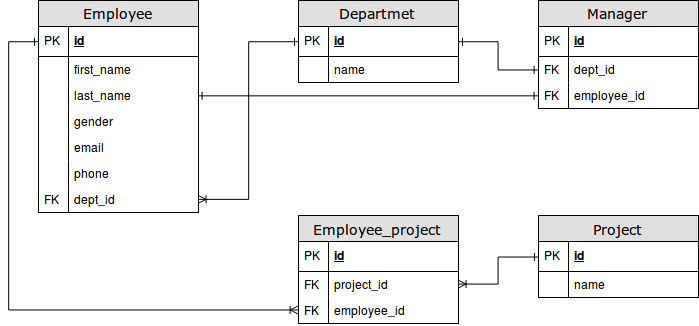

The diagram above was exported from draw.io. Its source (the exported page's mxGraphModel, read from the mxfile embedded in the PNG):
<mxGraphModel dx="1031" dy="480" grid="1" gridSize="10" guides="1" tooltips="1" connect="1" arrows="1" fold="1" page="1" pageScale="1" pageWidth="1100" pageHeight="850" background="#ffffff" math="0" shadow="0">
  <root>
    <mxCell id="0" />
    <mxCell id="1" parent="0" />
    <mxCell id="2e49270ec7c68f3f-80" value="Employee" style="swimlane;html=1;fontStyle=0;childLayout=stackLayout;horizontal=1;startSize=26;fillColor=#e0e0e0;horizontalStack=0;resizeParent=1;resizeLast=0;collapsible=1;marginBottom=0;swimlaneFillColor=#ffffff;align=center;rounded=0;shadow=0;comic=0;labelBackgroundColor=none;strokeColor=#000000;strokeWidth=1;fontFamily=Verdana;fontSize=14;fontColor=#000000;" parent="1" vertex="1">
      <mxGeometry x="140" y="327" width="160" height="212" as="geometry" />
    </mxCell>
    <mxCell id="2e49270ec7c68f3f-81" value="id" style="shape=partialRectangle;top=0;left=0;right=0;bottom=1;html=1;align=left;verticalAlign=middle;fillColor=none;spacingLeft=34;spacingRight=4;whiteSpace=wrap;overflow=hidden;rotatable=0;points=[[0,0.5],[1,0.5]];portConstraint=eastwest;dropTarget=0;fontStyle=5;" parent="2e49270ec7c68f3f-80" vertex="1">
      <mxGeometry y="26" width="160" height="30" as="geometry" />
    </mxCell>
    <mxCell id="2e49270ec7c68f3f-82" value="PK" style="shape=partialRectangle;top=0;left=0;bottom=0;html=1;fillColor=none;align=left;verticalAlign=middle;spacingLeft=4;spacingRight=4;whiteSpace=wrap;overflow=hidden;rotatable=0;points=[];portConstraint=eastwest;part=1;" parent="2e49270ec7c68f3f-81" vertex="1" connectable="0">
      <mxGeometry width="30" height="30" as="geometry" />
    </mxCell>
    <mxCell id="2e49270ec7c68f3f-83" value="first_name" style="shape=partialRectangle;top=0;left=0;right=0;bottom=0;html=1;align=left;verticalAlign=top;fillColor=none;spacingLeft=34;spacingRight=4;whiteSpace=wrap;overflow=hidden;rotatable=0;points=[[0,0.5],[1,0.5]];portConstraint=eastwest;dropTarget=0;" parent="2e49270ec7c68f3f-80" vertex="1">
      <mxGeometry y="56" width="160" height="26" as="geometry" />
    </mxCell>
    <mxCell id="2e49270ec7c68f3f-84" value="" style="shape=partialRectangle;top=0;left=0;bottom=0;html=1;fillColor=none;align=left;verticalAlign=top;spacingLeft=4;spacingRight=4;whiteSpace=wrap;overflow=hidden;rotatable=0;points=[];portConstraint=eastwest;part=1;" parent="2e49270ec7c68f3f-83" vertex="1" connectable="0">
      <mxGeometry width="30" height="26" as="geometry" />
    </mxCell>
    <mxCell id="2e49270ec7c68f3f-85" value="last_name" style="shape=partialRectangle;top=0;left=0;right=0;bottom=0;html=1;align=left;verticalAlign=top;fillColor=none;spacingLeft=34;spacingRight=4;whiteSpace=wrap;overflow=hidden;rotatable=0;points=[[0,0.5],[1,0.5]];portConstraint=eastwest;dropTarget=0;" parent="2e49270ec7c68f3f-80" vertex="1">
      <mxGeometry y="82" width="160" height="26" as="geometry" />
    </mxCell>
    <mxCell id="2e49270ec7c68f3f-86" value="" style="shape=partialRectangle;top=0;left=0;bottom=0;html=1;fillColor=none;align=left;verticalAlign=top;spacingLeft=4;spacingRight=4;whiteSpace=wrap;overflow=hidden;rotatable=0;points=[];portConstraint=eastwest;part=1;" parent="2e49270ec7c68f3f-85" vertex="1" connectable="0">
      <mxGeometry width="30" height="26" as="geometry" />
    </mxCell>
    <mxCell id="2e49270ec7c68f3f-87" value="gender" style="shape=partialRectangle;top=0;left=0;right=0;bottom=0;html=1;align=left;verticalAlign=top;fillColor=none;spacingLeft=34;spacingRight=4;whiteSpace=wrap;overflow=hidden;rotatable=0;points=[[0,0.5],[1,0.5]];portConstraint=eastwest;dropTarget=0;" parent="2e49270ec7c68f3f-80" vertex="1">
      <mxGeometry y="108" width="160" height="26" as="geometry" />
    </mxCell>
    <mxCell id="2e49270ec7c68f3f-88" value="" style="shape=partialRectangle;top=0;left=0;bottom=0;html=1;fillColor=none;align=left;verticalAlign=top;spacingLeft=4;spacingRight=4;whiteSpace=wrap;overflow=hidden;rotatable=0;points=[];portConstraint=eastwest;part=1;" parent="2e49270ec7c68f3f-87" vertex="1" connectable="0">
      <mxGeometry width="30" height="26" as="geometry" />
    </mxCell>
    <mxCell id="2" value="email" style="shape=partialRectangle;top=0;left=0;right=0;bottom=0;html=1;align=left;verticalAlign=top;fillColor=none;spacingLeft=34;spacingRight=4;whiteSpace=wrap;overflow=hidden;rotatable=0;points=[[0,0.5],[1,0.5]];portConstraint=eastwest;dropTarget=0;" vertex="1" parent="2e49270ec7c68f3f-80">
      <mxGeometry y="134" width="160" height="26" as="geometry" />
    </mxCell>
    <mxCell id="3" value="" style="shape=partialRectangle;top=0;left=0;bottom=0;html=1;fillColor=none;align=left;verticalAlign=top;spacingLeft=4;spacingRight=4;whiteSpace=wrap;overflow=hidden;rotatable=0;points=[];portConstraint=eastwest;part=1;" vertex="1" connectable="0" parent="2">
      <mxGeometry width="30" height="26" as="geometry" />
    </mxCell>
    <mxCell id="4" value="phone" style="shape=partialRectangle;top=0;left=0;right=0;bottom=0;html=1;align=left;verticalAlign=top;fillColor=none;spacingLeft=34;spacingRight=4;whiteSpace=wrap;overflow=hidden;rotatable=0;points=[[0,0.5],[1,0.5]];portConstraint=eastwest;dropTarget=0;" vertex="1" parent="2e49270ec7c68f3f-80">
      <mxGeometry y="160" width="160" height="26" as="geometry" />
    </mxCell>
    <mxCell id="5" value="" style="shape=partialRectangle;top=0;left=0;bottom=0;html=1;fillColor=none;align=left;verticalAlign=top;spacingLeft=4;spacingRight=4;whiteSpace=wrap;overflow=hidden;rotatable=0;points=[];portConstraint=eastwest;part=1;" vertex="1" connectable="0" parent="4">
      <mxGeometry width="30" height="26" as="geometry" />
    </mxCell>
    <mxCell id="45" value="dept_id" style="shape=partialRectangle;top=0;left=0;right=0;bottom=0;html=1;align=left;verticalAlign=top;fillColor=none;spacingLeft=34;spacingRight=4;whiteSpace=wrap;overflow=hidden;rotatable=0;points=[[0,0.5],[1,0.5]];portConstraint=eastwest;dropTarget=0;" vertex="1" parent="2e49270ec7c68f3f-80">
      <mxGeometry y="186" width="160" height="26" as="geometry" />
    </mxCell>
    <mxCell id="46" value="FK" style="shape=partialRectangle;top=0;left=0;bottom=0;html=1;fillColor=none;align=left;verticalAlign=top;spacingLeft=4;spacingRight=4;whiteSpace=wrap;overflow=hidden;rotatable=0;points=[];portConstraint=eastwest;part=1;" vertex="1" connectable="0" parent="45">
      <mxGeometry width="30" height="26" as="geometry" />
    </mxCell>
    <mxCell id="6" value="Departmet" style="swimlane;html=1;fontStyle=0;childLayout=stackLayout;horizontal=1;startSize=26;fillColor=#e0e0e0;horizontalStack=0;resizeParent=1;resizeLast=0;collapsible=1;marginBottom=0;swimlaneFillColor=#ffffff;align=center;rounded=0;shadow=0;comic=0;labelBackgroundColor=none;strokeColor=#000000;strokeWidth=1;fontFamily=Verdana;fontSize=14;fontColor=#000000;" vertex="1" parent="1">
      <mxGeometry x="400" y="327" width="160" height="82" as="geometry" />
    </mxCell>
    <mxCell id="7" value="id" style="shape=partialRectangle;top=0;left=0;right=0;bottom=1;html=1;align=left;verticalAlign=middle;fillColor=none;spacingLeft=34;spacingRight=4;whiteSpace=wrap;overflow=hidden;rotatable=0;points=[[0,0.5],[1,0.5]];portConstraint=eastwest;dropTarget=0;fontStyle=5;" vertex="1" parent="6">
      <mxGeometry y="26" width="160" height="30" as="geometry" />
    </mxCell>
    <mxCell id="8" value="PK" style="shape=partialRectangle;top=0;left=0;bottom=0;html=1;fillColor=none;align=left;verticalAlign=middle;spacingLeft=4;spacingRight=4;whiteSpace=wrap;overflow=hidden;rotatable=0;points=[];portConstraint=eastwest;part=1;" vertex="1" connectable="0" parent="7">
      <mxGeometry width="30" height="30" as="geometry" />
    </mxCell>
    <mxCell id="9" value="name" style="shape=partialRectangle;top=0;left=0;right=0;bottom=0;html=1;align=left;verticalAlign=top;fillColor=none;spacingLeft=34;spacingRight=4;whiteSpace=wrap;overflow=hidden;rotatable=0;points=[[0,0.5],[1,0.5]];portConstraint=eastwest;dropTarget=0;" vertex="1" parent="6">
      <mxGeometry y="56" width="160" height="26" as="geometry" />
    </mxCell>
    <mxCell id="10" value="" style="shape=partialRectangle;top=0;left=0;bottom=0;html=1;fillColor=none;align=left;verticalAlign=top;spacingLeft=4;spacingRight=4;whiteSpace=wrap;overflow=hidden;rotatable=0;points=[];portConstraint=eastwest;part=1;" vertex="1" connectable="0" parent="9">
      <mxGeometry width="30" height="26" as="geometry" />
    </mxCell>
    <mxCell id="19" value="Manager" style="swimlane;html=1;fontStyle=0;childLayout=stackLayout;horizontal=1;startSize=26;fillColor=#e0e0e0;horizontalStack=0;resizeParent=1;resizeLast=0;collapsible=1;marginBottom=0;swimlaneFillColor=#ffffff;align=center;rounded=0;shadow=0;comic=0;labelBackgroundColor=none;strokeColor=#000000;strokeWidth=1;fontFamily=Verdana;fontSize=14;fontColor=#000000;" vertex="1" parent="1">
      <mxGeometry x="640" y="327" width="160" height="108" as="geometry" />
    </mxCell>
    <mxCell id="20" value="id" style="shape=partialRectangle;top=0;left=0;right=0;bottom=1;html=1;align=left;verticalAlign=middle;fillColor=none;spacingLeft=34;spacingRight=4;whiteSpace=wrap;overflow=hidden;rotatable=0;points=[[0,0.5],[1,0.5]];portConstraint=eastwest;dropTarget=0;fontStyle=5;" vertex="1" parent="19">
      <mxGeometry y="26" width="160" height="30" as="geometry" />
    </mxCell>
    <mxCell id="21" value="PK" style="shape=partialRectangle;top=0;left=0;bottom=0;html=1;fillColor=none;align=left;verticalAlign=middle;spacingLeft=4;spacingRight=4;whiteSpace=wrap;overflow=hidden;rotatable=0;points=[];portConstraint=eastwest;part=1;" vertex="1" connectable="0" parent="20">
      <mxGeometry width="30" height="30" as="geometry" />
    </mxCell>
    <mxCell id="30" value="dept_id" style="shape=partialRectangle;top=0;left=0;right=0;bottom=0;html=1;align=left;verticalAlign=top;fillColor=none;spacingLeft=34;spacingRight=4;whiteSpace=wrap;overflow=hidden;rotatable=0;points=[[0,0.5],[1,0.5]];portConstraint=eastwest;dropTarget=0;" vertex="1" parent="19">
      <mxGeometry y="56" width="160" height="26" as="geometry" />
    </mxCell>
    <mxCell id="31" value="FK" style="shape=partialRectangle;top=0;left=0;bottom=0;html=1;fillColor=none;align=left;verticalAlign=top;spacingLeft=4;spacingRight=4;whiteSpace=wrap;overflow=hidden;rotatable=0;points=[];portConstraint=eastwest;part=1;" vertex="1" connectable="0" parent="30">
      <mxGeometry width="30" height="26" as="geometry" />
    </mxCell>
    <mxCell id="34" value="employee_id" style="shape=partialRectangle;top=0;left=0;right=0;bottom=0;html=1;align=left;verticalAlign=top;fillColor=none;spacingLeft=34;spacingRight=4;whiteSpace=wrap;overflow=hidden;rotatable=0;points=[[0,0.5],[1,0.5]];portConstraint=eastwest;dropTarget=0;" vertex="1" parent="19">
      <mxGeometry y="82" width="160" height="26" as="geometry" />
    </mxCell>
    <mxCell id="35" value="FK" style="shape=partialRectangle;top=0;left=0;bottom=0;html=1;fillColor=none;align=left;verticalAlign=top;spacingLeft=4;spacingRight=4;whiteSpace=wrap;overflow=hidden;rotatable=0;points=[];portConstraint=eastwest;part=1;" vertex="1" connectable="0" parent="34">
      <mxGeometry width="30" height="26" as="geometry" />
    </mxCell>
    <mxCell id="47" value="Project" style="swimlane;html=1;fontStyle=0;childLayout=stackLayout;horizontal=1;startSize=26;fillColor=#e0e0e0;horizontalStack=0;resizeParent=1;resizeLast=0;collapsible=1;marginBottom=0;swimlaneFillColor=#ffffff;align=center;rounded=0;shadow=0;comic=0;labelBackgroundColor=none;strokeColor=#000000;strokeWidth=1;fontFamily=Verdana;fontSize=14;fontColor=#000000;" vertex="1" parent="1">
      <mxGeometry x="640" y="542" width="160" height="82" as="geometry" />
    </mxCell>
    <mxCell id="48" value="id" style="shape=partialRectangle;top=0;left=0;right=0;bottom=1;html=1;align=left;verticalAlign=middle;fillColor=none;spacingLeft=34;spacingRight=4;whiteSpace=wrap;overflow=hidden;rotatable=0;points=[[0,0.5],[1,0.5]];portConstraint=eastwest;dropTarget=0;fontStyle=5;" vertex="1" parent="47">
      <mxGeometry y="26" width="160" height="30" as="geometry" />
    </mxCell>
    <mxCell id="49" value="PK" style="shape=partialRectangle;top=0;left=0;bottom=0;html=1;fillColor=none;align=left;verticalAlign=middle;spacingLeft=4;spacingRight=4;whiteSpace=wrap;overflow=hidden;rotatable=0;points=[];portConstraint=eastwest;part=1;" vertex="1" connectable="0" parent="48">
      <mxGeometry width="30" height="30" as="geometry" />
    </mxCell>
    <mxCell id="50" value="name" style="shape=partialRectangle;top=0;left=0;right=0;bottom=0;html=1;align=left;verticalAlign=top;fillColor=none;spacingLeft=34;spacingRight=4;whiteSpace=wrap;overflow=hidden;rotatable=0;points=[[0,0.5],[1,0.5]];portConstraint=eastwest;dropTarget=0;" vertex="1" parent="47">
      <mxGeometry y="56" width="160" height="26" as="geometry" />
    </mxCell>
    <mxCell id="51" value="" style="shape=partialRectangle;top=0;left=0;bottom=0;html=1;fillColor=none;align=left;verticalAlign=top;spacingLeft=4;spacingRight=4;whiteSpace=wrap;overflow=hidden;rotatable=0;points=[];portConstraint=eastwest;part=1;" vertex="1" connectable="0" parent="50">
      <mxGeometry width="30" height="26" as="geometry" />
    </mxCell>
    <mxCell id="62" value="Employee_project" style="swimlane;html=1;fontStyle=0;childLayout=stackLayout;horizontal=1;startSize=26;fillColor=#e0e0e0;horizontalStack=0;resizeParent=1;resizeLast=0;collapsible=1;marginBottom=0;swimlaneFillColor=#ffffff;align=center;rounded=0;shadow=0;comic=0;labelBackgroundColor=none;strokeColor=#000000;strokeWidth=1;fontFamily=Verdana;fontSize=14;fontColor=#000000;" vertex="1" parent="1">
      <mxGeometry x="400" y="542" width="160" height="108" as="geometry" />
    </mxCell>
    <mxCell id="63" value="id" style="shape=partialRectangle;top=0;left=0;right=0;bottom=1;html=1;align=left;verticalAlign=middle;fillColor=none;spacingLeft=34;spacingRight=4;whiteSpace=wrap;overflow=hidden;rotatable=0;points=[[0,0.5],[1,0.5]];portConstraint=eastwest;dropTarget=0;fontStyle=5;" vertex="1" parent="62">
      <mxGeometry y="26" width="160" height="30" as="geometry" />
    </mxCell>
    <mxCell id="64" value="PK" style="shape=partialRectangle;top=0;left=0;bottom=0;html=1;fillColor=none;align=left;verticalAlign=middle;spacingLeft=4;spacingRight=4;whiteSpace=wrap;overflow=hidden;rotatable=0;points=[];portConstraint=eastwest;part=1;" vertex="1" connectable="0" parent="63">
      <mxGeometry width="30" height="30" as="geometry" />
    </mxCell>
    <mxCell id="65" value="project_id" style="shape=partialRectangle;top=0;left=0;right=0;bottom=0;html=1;align=left;verticalAlign=top;fillColor=none;spacingLeft=34;spacingRight=4;whiteSpace=wrap;overflow=hidden;rotatable=0;points=[[0,0.5],[1,0.5]];portConstraint=eastwest;dropTarget=0;" vertex="1" parent="62">
      <mxGeometry y="56" width="160" height="26" as="geometry" />
    </mxCell>
    <mxCell id="66" value="FK" style="shape=partialRectangle;top=0;left=0;bottom=0;html=1;fillColor=none;align=left;verticalAlign=top;spacingLeft=4;spacingRight=4;whiteSpace=wrap;overflow=hidden;rotatable=0;points=[];portConstraint=eastwest;part=1;" vertex="1" connectable="0" parent="65">
      <mxGeometry width="30" height="26" as="geometry" />
    </mxCell>
    <mxCell id="67" value="employee_id" style="shape=partialRectangle;top=0;left=0;right=0;bottom=0;html=1;align=left;verticalAlign=top;fillColor=none;spacingLeft=34;spacingRight=4;whiteSpace=wrap;overflow=hidden;rotatable=0;points=[[0,0.5],[1,0.5]];portConstraint=eastwest;dropTarget=0;" vertex="1" parent="62">
      <mxGeometry y="82" width="160" height="26" as="geometry" />
    </mxCell>
    <mxCell id="68" value="FK" style="shape=partialRectangle;top=0;left=0;bottom=0;html=1;fillColor=none;align=left;verticalAlign=top;spacingLeft=4;spacingRight=4;whiteSpace=wrap;overflow=hidden;rotatable=0;points=[];portConstraint=eastwest;part=1;" vertex="1" connectable="0" parent="67">
      <mxGeometry width="30" height="26" as="geometry" />
    </mxCell>
    <mxCell id="70" style="edgeStyle=orthogonalEdgeStyle;rounded=0;html=1;entryX=1;entryY=0.5;startArrow=ERone;startFill=0;endArrow=ERoneToMany;endFill=0;jettySize=auto;orthogonalLoop=1;strokeColor=#000000;strokeWidth=1;" edge="1" parent="1" source="7" target="45">
      <mxGeometry relative="1" as="geometry" />
    </mxCell>
    <mxCell id="71" style="edgeStyle=orthogonalEdgeStyle;rounded=0;html=1;entryX=0;entryY=0.5;startArrow=ERone;startFill=0;endArrow=ERone;endFill=0;jettySize=auto;orthogonalLoop=1;strokeColor=#000000;strokeWidth=1;" edge="1" parent="1" source="7" target="30">
      <mxGeometry relative="1" as="geometry" />
    </mxCell>
    <mxCell id="75" style="edgeStyle=orthogonalEdgeStyle;rounded=0;html=1;entryX=0;entryY=0.5;startArrow=ERone;startFill=0;endArrow=ERoneToMany;endFill=0;jettySize=auto;orthogonalLoop=1;strokeColor=#000000;strokeWidth=1;" edge="1" parent="1" source="2e49270ec7c68f3f-81" target="67">
      <mxGeometry relative="1" as="geometry">
        <Array as="points">
          <mxPoint x="110" y="368" />
          <mxPoint x="110" y="636" />
        </Array>
      </mxGeometry>
    </mxCell>
    <mxCell id="76" style="edgeStyle=orthogonalEdgeStyle;rounded=0;html=1;entryX=1;entryY=0.5;startArrow=ERone;startFill=0;endArrow=ERoneToMany;endFill=0;jettySize=auto;orthogonalLoop=1;strokeColor=#000000;strokeWidth=1;" edge="1" parent="1" source="48" target="65">
      <mxGeometry relative="1" as="geometry" />
    </mxCell>
    <mxCell id="78" style="edgeStyle=orthogonalEdgeStyle;rounded=0;html=1;exitX=1;exitY=0.5;entryX=0;entryY=0.5;startArrow=ERone;startFill=0;endArrow=ERone;endFill=0;jettySize=auto;orthogonalLoop=1;strokeColor=#000000;strokeWidth=1;" edge="1" parent="1" source="2e49270ec7c68f3f-85" target="34">
      <mxGeometry relative="1" as="geometry" />
    </mxCell>
  </root>
</mxGraphModel>